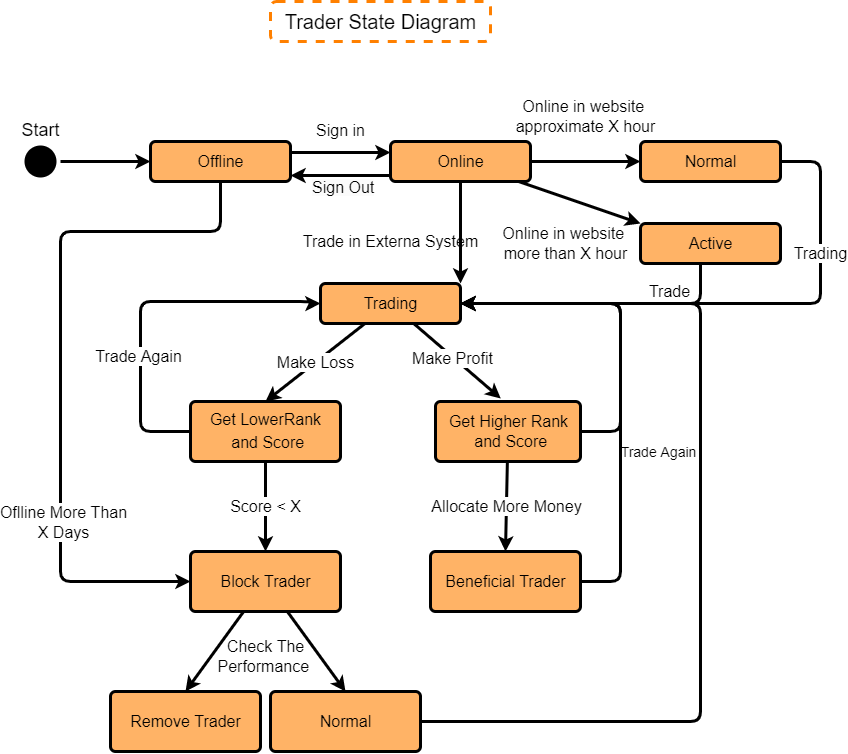

The diagram above was exported from draw.io. Its source (the exported page's mxGraphModel, read from the mxfile embedded in the PNG):
<mxGraphModel dx="1975" dy="845" grid="1" gridSize="10" guides="1" tooltips="1" connect="1" arrows="1" fold="1" page="1" pageScale="1" pageWidth="1100" pageHeight="850" background="#ffffff" math="0" shadow="0">
  <root>
    <mxCell id="0" />
    <mxCell id="1" parent="0" />
    <mxCell id="8" style="edgeStyle=none;html=1;entryX=0;entryY=0.5;entryDx=0;entryDy=0;fontSize=16;strokeWidth=3;" edge="1" parent="1">
      <mxGeometry relative="1" as="geometry">
        <mxPoint x="510" y="251" as="sourcePoint" />
        <mxPoint x="610" y="251" as="targetPoint" />
      </mxGeometry>
    </mxCell>
    <mxCell id="45" style="edgeStyle=orthogonalEdgeStyle;html=1;entryX=0;entryY=0.5;entryDx=0;entryDy=0;strokeWidth=3;fontSize=16;" edge="1" parent="1" source="2" target="33">
      <mxGeometry relative="1" as="geometry">
        <Array as="points">
          <mxPoint x="440" y="330" />
          <mxPoint x="280" y="330" />
          <mxPoint x="280" y="680" />
        </Array>
      </mxGeometry>
    </mxCell>
    <mxCell id="47" value="Oflline More Than&lt;br&gt;X Days" style="edgeLabel;html=1;align=center;verticalAlign=middle;resizable=0;points=[];fontSize=16;" vertex="1" connectable="0" parent="45">
      <mxGeometry x="0.0645" y="2" relative="1" as="geometry">
        <mxPoint y="133" as="offset" />
      </mxGeometry>
    </mxCell>
    <mxCell id="2" value="&lt;span style=&quot;font-size: 16px;&quot;&gt;Offline&lt;/span&gt;" style="html=1;align=center;verticalAlign=middle;rounded=1;absoluteArcSize=1;arcSize=10;fillColor=#FFB366;strokeWidth=3;" vertex="1" parent="1">
      <mxGeometry x="370" y="240" width="140" height="40" as="geometry" />
    </mxCell>
    <mxCell id="6" style="edgeStyle=none;html=1;entryX=0;entryY=0.5;entryDx=0;entryDy=0;fontSize=16;strokeWidth=3;" edge="1" parent="1" source="3" target="2">
      <mxGeometry relative="1" as="geometry" />
    </mxCell>
    <mxCell id="3" value="Sts" style="ellipse;html=1;shape=startState;fillColor=#000000;strokeColor=none;strokeWidth=5;" vertex="1" parent="1">
      <mxGeometry x="240" y="240" width="40" height="40" as="geometry" />
    </mxCell>
    <mxCell id="5" value="&lt;font style=&quot;font-size: 20px;&quot;&gt;Trader State Diagram&lt;/font&gt;" style="text;html=1;align=center;verticalAlign=middle;resizable=0;points=[];autosize=1;strokeColor=#FF8000;fillColor=none;dashed=1;rounded=1;strokeWidth=3;" vertex="1" parent="1">
      <mxGeometry x="490" y="100" width="220" height="40" as="geometry" />
    </mxCell>
    <mxCell id="11" style="edgeStyle=none;html=1;entryX=1;entryY=0.5;entryDx=0;entryDy=0;strokeWidth=3;fontSize=16;" edge="1" parent="1">
      <mxGeometry relative="1" as="geometry">
        <mxPoint x="610" y="274" as="sourcePoint" />
        <mxPoint x="510" y="274" as="targetPoint" />
      </mxGeometry>
    </mxCell>
    <mxCell id="14" style="edgeStyle=none;html=1;entryX=0;entryY=0;entryDx=0;entryDy=0;strokeWidth=3;fontSize=16;" edge="1" parent="1" source="7" target="13">
      <mxGeometry relative="1" as="geometry" />
    </mxCell>
    <mxCell id="17" style="edgeStyle=none;html=1;entryX=0;entryY=0.5;entryDx=0;entryDy=0;strokeWidth=3;fontSize=16;" edge="1" parent="1" source="7" target="16">
      <mxGeometry relative="1" as="geometry" />
    </mxCell>
    <mxCell id="20" style="edgeStyle=none;html=1;entryX=1;entryY=0;entryDx=0;entryDy=0;strokeWidth=3;fontSize=16;" edge="1" parent="1" source="7" target="19">
      <mxGeometry relative="1" as="geometry" />
    </mxCell>
    <mxCell id="7" value="&lt;span style=&quot;font-size: 16px;&quot;&gt;Online&lt;/span&gt;" style="html=1;align=center;verticalAlign=middle;rounded=1;absoluteArcSize=1;arcSize=10;fillColor=#FFB366;strokeWidth=3;" vertex="1" parent="1">
      <mxGeometry x="610" y="240" width="140" height="40" as="geometry" />
    </mxCell>
    <mxCell id="9" value="Sign in" style="text;html=1;align=center;verticalAlign=middle;resizable=0;points=[];autosize=1;strokeColor=none;fillColor=none;fontSize=16;" vertex="1" parent="1">
      <mxGeometry x="525" y="214" width="70" height="30" as="geometry" />
    </mxCell>
    <mxCell id="12" value="&lt;span style=&quot;color: rgb(0, 0, 0); font-family: Helvetica; font-size: 16px; font-style: normal; font-variant-ligatures: normal; font-variant-caps: normal; font-weight: 400; letter-spacing: normal; orphans: 2; text-align: center; text-indent: 0px; text-transform: none; widows: 2; word-spacing: 0px; -webkit-text-stroke-width: 0px; background-color: rgb(251, 251, 251); text-decoration-thickness: initial; text-decoration-style: initial; text-decoration-color: initial; float: none; display: inline !important;&quot;&gt;Sign Out&lt;/span&gt;" style="text;whiteSpace=wrap;html=1;fontSize=16;" vertex="1" parent="1">
      <mxGeometry x="530" y="270" width="80" height="40" as="geometry" />
    </mxCell>
    <mxCell id="48" value="Trade" style="edgeStyle=orthogonalEdgeStyle;html=1;entryX=1;entryY=0.5;entryDx=0;entryDy=0;strokeWidth=3;fontSize=16;" edge="1" parent="1">
      <mxGeometry x="-0.5001" y="-12" relative="1" as="geometry">
        <mxPoint x="920.037037037037" y="362" as="sourcePoint" />
        <mxPoint x="680.0000000000002" y="402" as="targetPoint" />
        <Array as="points">
          <mxPoint x="920" y="402" />
        </Array>
        <mxPoint as="offset" />
      </mxGeometry>
    </mxCell>
    <mxCell id="13" value="&lt;span style=&quot;font-size: 16px;&quot;&gt;Active&lt;/span&gt;" style="html=1;align=center;verticalAlign=middle;rounded=1;absoluteArcSize=1;arcSize=10;fillColor=#FFB366;strokeWidth=3;" vertex="1" parent="1">
      <mxGeometry x="860" y="322" width="140" height="40" as="geometry" />
    </mxCell>
    <mxCell id="15" value="Online in website &lt;br&gt;more than X hour" style="text;html=1;align=center;verticalAlign=middle;resizable=0;points=[];autosize=1;strokeColor=none;fillColor=none;fontSize=16;" vertex="1" parent="1">
      <mxGeometry x="710" y="317" width="150" height="50" as="geometry" />
    </mxCell>
    <mxCell id="49" value="Trading" style="edgeStyle=orthogonalEdgeStyle;html=1;entryX=1;entryY=0.5;entryDx=0;entryDy=0;strokeWidth=3;fontSize=16;" edge="1" parent="1" source="16" target="19">
      <mxGeometry x="-0.5203" relative="1" as="geometry">
        <Array as="points">
          <mxPoint x="1040" y="260" />
          <mxPoint x="1040" y="402" />
        </Array>
        <mxPoint y="1" as="offset" />
      </mxGeometry>
    </mxCell>
    <mxCell id="16" value="&lt;span style=&quot;font-size: 16px;&quot;&gt;Normal&lt;/span&gt;" style="html=1;align=center;verticalAlign=middle;rounded=1;absoluteArcSize=1;arcSize=10;fillColor=#FFB366;strokeWidth=3;" vertex="1" parent="1">
      <mxGeometry x="860" y="240" width="140" height="40" as="geometry" />
    </mxCell>
    <mxCell id="18" value="Online in website &lt;br&gt;approximate X hour" style="text;html=1;align=center;verticalAlign=middle;resizable=0;points=[];autosize=1;strokeColor=none;fillColor=none;fontSize=16;" vertex="1" parent="1">
      <mxGeometry x="725" y="190" width="160" height="50" as="geometry" />
    </mxCell>
    <mxCell id="24" value="Make Loss" style="edgeStyle=none;html=1;entryX=0.5;entryY=0;entryDx=0;entryDy=0;strokeWidth=3;fontSize=16;" edge="1" parent="1" source="19" target="23">
      <mxGeometry relative="1" as="geometry" />
    </mxCell>
    <mxCell id="25" style="edgeStyle=none;html=1;entryX=0.45;entryY=-0.05;entryDx=0;entryDy=0;entryPerimeter=0;strokeWidth=3;fontSize=16;" edge="1" parent="1" source="19" target="22">
      <mxGeometry relative="1" as="geometry" />
    </mxCell>
    <mxCell id="27" value="Make Profit" style="edgeLabel;html=1;align=center;verticalAlign=middle;resizable=0;points=[];fontSize=16;" vertex="1" connectable="0" parent="25">
      <mxGeometry x="0.2791" y="1" relative="1" as="geometry">
        <mxPoint x="-19" y="-13" as="offset" />
      </mxGeometry>
    </mxCell>
    <mxCell id="19" value="&lt;span style=&quot;font-size: 16px;&quot;&gt;Trading&lt;/span&gt;" style="html=1;align=center;verticalAlign=middle;rounded=1;absoluteArcSize=1;arcSize=10;fillColor=#FFB366;strokeWidth=3;" vertex="1" parent="1">
      <mxGeometry x="540" y="382" width="140" height="40" as="geometry" />
    </mxCell>
    <mxCell id="21" value="Trade in Externa System" style="text;html=1;align=center;verticalAlign=middle;resizable=0;points=[];autosize=1;strokeColor=none;fillColor=none;fontSize=16;" vertex="1" parent="1">
      <mxGeometry x="510" y="325" width="200" height="30" as="geometry" />
    </mxCell>
    <mxCell id="30" style="edgeStyle=orthogonalEdgeStyle;html=1;strokeWidth=3;fontSize=16;entryX=1;entryY=0.5;entryDx=0;entryDy=0;" edge="1" parent="1" source="22" target="19">
      <mxGeometry relative="1" as="geometry">
        <mxPoint x="870" y="430" as="targetPoint" />
        <Array as="points">
          <mxPoint x="840" y="530" />
          <mxPoint x="840" y="402" />
        </Array>
      </mxGeometry>
    </mxCell>
    <mxCell id="31" value="&lt;font style=&quot;font-size: 14px;&quot;&gt;Trade Again&lt;/font&gt;" style="edgeLabel;html=1;align=center;verticalAlign=middle;resizable=0;points=[];fontSize=16;" vertex="1" connectable="0" parent="30">
      <mxGeometry x="-0.4583" y="-2" relative="1" as="geometry">
        <mxPoint x="35" y="68" as="offset" />
      </mxGeometry>
    </mxCell>
    <mxCell id="41" value="Allocate More Money" style="edgeStyle=none;html=1;entryX=0.5;entryY=0;entryDx=0;entryDy=0;strokeWidth=3;fontSize=16;" edge="1" parent="1" source="22" target="40">
      <mxGeometry relative="1" as="geometry" />
    </mxCell>
    <mxCell id="22" value="&lt;span style=&quot;font-size: 16px;&quot;&gt;Get Higher Rank&lt;br&gt;&amp;nbsp;and Score&lt;/span&gt;" style="html=1;align=center;verticalAlign=middle;rounded=1;absoluteArcSize=1;arcSize=10;fillColor=#FFB366;strokeWidth=3;" vertex="1" parent="1">
      <mxGeometry x="655" y="500" width="145" height="60" as="geometry" />
    </mxCell>
    <mxCell id="28" style="edgeStyle=orthogonalEdgeStyle;html=1;strokeWidth=3;fontSize=16;exitX=0;exitY=0.5;exitDx=0;exitDy=0;entryX=0;entryY=0.5;entryDx=0;entryDy=0;" edge="1" parent="1" source="23" target="19">
      <mxGeometry relative="1" as="geometry">
        <mxPoint x="530" y="400" as="targetPoint" />
        <Array as="points">
          <mxPoint x="360" y="530" />
          <mxPoint x="360" y="400" />
          <mxPoint x="530" y="400" />
          <mxPoint x="530" y="402" />
        </Array>
      </mxGeometry>
    </mxCell>
    <mxCell id="29" value="Trade Again" style="edgeLabel;html=1;align=center;verticalAlign=middle;resizable=0;points=[];fontSize=16;" vertex="1" connectable="0" parent="28">
      <mxGeometry x="-0.305" y="3" relative="1" as="geometry">
        <mxPoint as="offset" />
      </mxGeometry>
    </mxCell>
    <mxCell id="34" value="Score &amp;lt; X" style="html=1;entryX=0.5;entryY=0;entryDx=0;entryDy=0;strokeWidth=3;fontSize=16;" edge="1" parent="1" source="23" target="33">
      <mxGeometry relative="1" as="geometry" />
    </mxCell>
    <mxCell id="23" value="&lt;span style=&quot;font-size: 16px;&quot;&gt;Get LowerRank&lt;/span&gt;&lt;br style=&quot;border-color: var(--border-color); font-size: 16px;&quot;&gt;&lt;span style=&quot;font-size: 16px;&quot;&gt;&amp;nbsp;and Score&lt;/span&gt;" style="html=1;align=center;verticalAlign=middle;rounded=1;absoluteArcSize=1;arcSize=10;fillColor=#FFB366;strokeWidth=3;" vertex="1" parent="1">
      <mxGeometry x="410" y="500" width="150" height="60" as="geometry" />
    </mxCell>
    <mxCell id="36" style="edgeStyle=none;html=1;entryX=0.5;entryY=0;entryDx=0;entryDy=0;strokeWidth=3;fontSize=16;" edge="1" parent="1" source="33" target="35">
      <mxGeometry relative="1" as="geometry" />
    </mxCell>
    <mxCell id="39" style="edgeStyle=none;html=1;entryX=0.5;entryY=0;entryDx=0;entryDy=0;strokeWidth=3;fontSize=16;" edge="1" parent="1" source="33" target="38">
      <mxGeometry relative="1" as="geometry" />
    </mxCell>
    <mxCell id="33" value="&lt;span style=&quot;font-size: 16px;&quot;&gt;Block Trader&lt;/span&gt;" style="html=1;align=center;verticalAlign=middle;rounded=1;absoluteArcSize=1;arcSize=10;fillColor=#FFB366;strokeWidth=3;" vertex="1" parent="1">
      <mxGeometry x="410" y="650" width="150" height="60" as="geometry" />
    </mxCell>
    <mxCell id="35" value="&lt;span style=&quot;font-size: 16px;&quot;&gt;Remove Trader&lt;/span&gt;" style="html=1;align=center;verticalAlign=middle;rounded=1;absoluteArcSize=1;arcSize=10;fillColor=#FFB366;strokeWidth=3;" vertex="1" parent="1">
      <mxGeometry x="330" y="790" width="150" height="60" as="geometry" />
    </mxCell>
    <mxCell id="37" value="Check The&lt;br&gt;Performance&amp;nbsp;" style="text;html=1;align=center;verticalAlign=middle;resizable=0;points=[];autosize=1;strokeColor=none;fillColor=none;fontSize=16;" vertex="1" parent="1">
      <mxGeometry x="425" y="730" width="120" height="50" as="geometry" />
    </mxCell>
    <mxCell id="51" style="edgeStyle=orthogonalEdgeStyle;html=1;entryX=1;entryY=0.5;entryDx=0;entryDy=0;strokeWidth=3;fontSize=16;" edge="1" parent="1" source="38" target="19">
      <mxGeometry relative="1" as="geometry">
        <Array as="points">
          <mxPoint x="920" y="820" />
          <mxPoint x="920" y="402" />
        </Array>
      </mxGeometry>
    </mxCell>
    <mxCell id="38" value="&lt;span style=&quot;font-size: 16px;&quot;&gt;Normal&lt;/span&gt;" style="html=1;align=center;verticalAlign=middle;rounded=1;absoluteArcSize=1;arcSize=10;fillColor=#FFB366;strokeWidth=3;" vertex="1" parent="1">
      <mxGeometry x="490" y="790" width="150" height="60" as="geometry" />
    </mxCell>
    <mxCell id="50" style="edgeStyle=orthogonalEdgeStyle;html=1;entryX=1;entryY=0.5;entryDx=0;entryDy=0;strokeWidth=3;fontSize=16;" edge="1" parent="1" source="40" target="19">
      <mxGeometry relative="1" as="geometry">
        <Array as="points">
          <mxPoint x="840" y="680" />
          <mxPoint x="840" y="402" />
        </Array>
      </mxGeometry>
    </mxCell>
    <mxCell id="40" value="&lt;span style=&quot;font-size: 16px;&quot;&gt;Beneficial Trader&lt;/span&gt;" style="html=1;align=center;verticalAlign=middle;rounded=1;absoluteArcSize=1;arcSize=10;fillColor=#FFB366;strokeWidth=3;" vertex="1" parent="1">
      <mxGeometry x="650" y="650" width="150" height="60" as="geometry" />
    </mxCell>
    <mxCell id="54" value="&lt;font style=&quot;font-size: 18px;&quot;&gt;Start&lt;/font&gt;" style="text;html=1;align=center;verticalAlign=middle;resizable=0;points=[];autosize=1;strokeColor=none;fillColor=none;fontSize=14;" vertex="1" parent="1">
      <mxGeometry x="230" y="209" width="60" height="40" as="geometry" />
    </mxCell>
  </root>
</mxGraphModel>